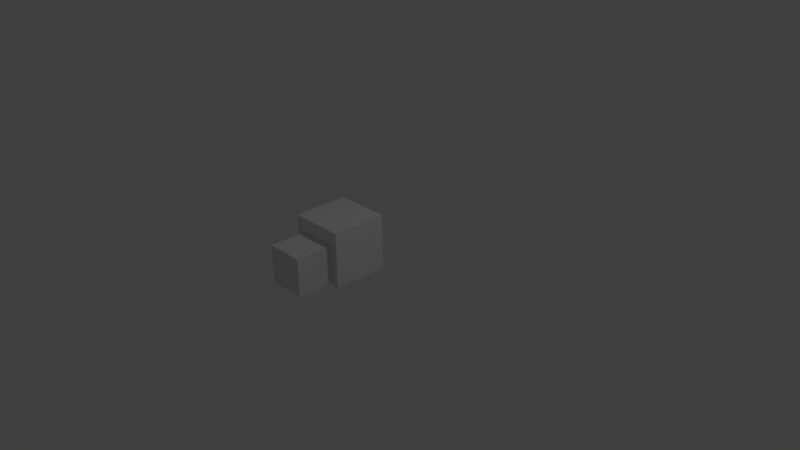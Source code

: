 # Source: estructura_1.blend  (saved by Blender 2.71.0; exported with 4.5.12 LTS)
import bpy
from mathutils import Matrix  # noqa: F401  (used for matrix-valued properties, if any)

bpy.ops.wm.read_factory_settings(use_empty=True)
scene = bpy.context.scene
scene.name = 'Scene'

# ---- collections
col_collection_1 = bpy.data.collections.new('Collection 1'); scene.collection.children.link(col_collection_1)

# ---- materials (node trees are filled in below, after node groups)
mat_material = bpy.data.materials.new('Material')
mat_material.alpha_threshold = 0.0
mat_material.use_transparent_shadow = False
mat_material.roughness = 0.5
mat_material.line_color = (0.0, 0.0, 0.0, 1.0)

# ---- material node trees

# ---- world
world_world = bpy.data.worlds.new('World'); scene.world = world_world
world_world.color = (0.05088, 0.05088, 0.05088)
world_world.use_sun_shadow = False
world_world.sun_shadow_jitter_overblur = 0.0
world_world.cycles.sampling_method = 'MANUAL'
world_world.cycles.sample_map_resolution = 256

# ---- cameras
cam_camera = bpy.data.cameras.new('Camera')
cam_camera.clip_end = 100.0
cam_camera.lens = 35.0
cam_camera.sensor_width = 32.0
cam_camera.sensor_height = 18.0
cam_camera.ortho_scale = 7.314
cam_camera.dof.focus_distance = 0.0
cam_camera.dof.aperture_fstop = 128.0

# ---- lights
light_lamp = bpy.data.lights.new('Lamp', 'POINT')
light_lamp.transmission_factor = 0.0
light_lamp.cutoff_distance = 30.0
light_lamp.energy = 100.0
light_lamp.shadow_buffer_clip_start = 1.001
light_lamp.shadow_soft_size = 0.1
light_lamp.shadow_maximum_resolution = 0.006
light_lamp.use_absolute_resolution = True
light_lamp.cycles.use_multiple_importance_sampling = False

# ---- meshes
me_cube = bpy.data.meshes.new('Cube')
me_cube.from_pydata([(0.3637, -0.1667, 0.01128), (0.3637, -0.8941, 0.01128), (-0.3637, -0.8941, 0.01128), (-0.3637, -0.1667, 0.01128), (0.3637, -0.1667, 0.7387), (0.3637, -0.8941, 0.7387), (-0.3637, -0.8941, 0.7387), (-0.3637, -0.1667, 0.7387), (0.2519, -0.8941, 0.03904), (-0.2519, -0.8941, 0.03904), (0.2519, -0.8941, 0.5429), (-0.2519, -0.8941, 0.5429), (0.2519, -1.379, 0.03904), (-0.2519, -1.379, 0.03904), (0.2519, -1.379, 0.5429), (-0.2519, -1.379, 0.5429)], [], [(0, 1, 2, 3), (4, 7, 6, 5), (0, 4, 5, 1), (5, 6, 11, 10), (2, 6, 7, 3), (4, 0, 3, 7), (10, 11, 15, 14), (6, 2, 9, 11), (1, 5, 10, 8), (2, 1, 8, 9), (12, 14, 15, 13), (11, 9, 13, 15), (8, 10, 14, 12), (9, 8, 12, 13)])
me_cube.materials.append(mat_material)
me_cube.use_remesh_preserve_volume = False
me_cube.use_remesh_preserve_attributes = False
me_cube.use_mirror_vertex_groups = False
me_cube.update()

# ---- objects
ob_cube = bpy.data.objects.new('Cube', me_cube)
ob_lamp = bpy.data.objects.new('Lamp', light_lamp)
ob_camera = bpy.data.objects.new('Camera', cam_camera)

# ---- transforms, parenting, visibility, modifiers, constraints
ob_cube.location = (0.0, 0.0, 0.0)
ob_cube.lock_rotations_4d = False
ob_cube.empty_display_type = 'ARROWS'
ob_cube.lineart.crease_threshold = 0.0
ob_lamp.location = (4.076, 1.005, 5.904)
ob_lamp.rotation_euler = (0.6503, 0.05522, 1.866)
ob_lamp.lock_rotations_4d = False
ob_lamp.empty_display_type = 'ARROWS'
ob_lamp.color = (0.0, 0.0, 0.0, 0.0)
ob_lamp.lineart.crease_threshold = 0.0
ob_camera.location = (7.481, -6.508, 5.344)
ob_camera.rotation_euler = (1.109, 0.01082, 0.8149)
ob_camera.lock_rotations_4d = False
ob_camera.empty_display_type = 'ARROWS'
ob_camera.color = (0.0, 0.0, 0.0, 0.0)
ob_camera.display_type = 'WIRE'
ob_camera.lineart.crease_threshold = 0.0

# ---- collection membership
col_collection_1.objects.link(ob_cube)
col_collection_1.objects.link(ob_lamp)
col_collection_1.objects.link(ob_camera)

# ---- scene / render settings (as saved in the file)
scene.camera = ob_camera
scene.frame_start = 1; scene.frame_end = 250; scene.frame_set(1)
scene.render.engine = 'BLENDER_EEVEE_NEXT'
scene.render.resolution_percentage = 50
scene.render.dither_intensity = 0.0
scene.cycles.use_denoising = False
scene.cycles.samples = 10
scene.cycles.sampling_pattern = 'TABULATED_SOBOL'
scene.cycles.light_sampling_threshold = 0.0
scene.cycles.use_adaptive_sampling = False
scene.cycles.use_light_tree = False
scene.cycles.blur_glossy = 0.0
scene.cycles.volume_bounces = 1
scene.cycles.pixel_filter_type = 'GAUSSIAN'
scene.cycles.sample_clamp_indirect = 0.0
scene.view_settings.view_transform = 'Standard'
bpy.context.view_layer.update()
